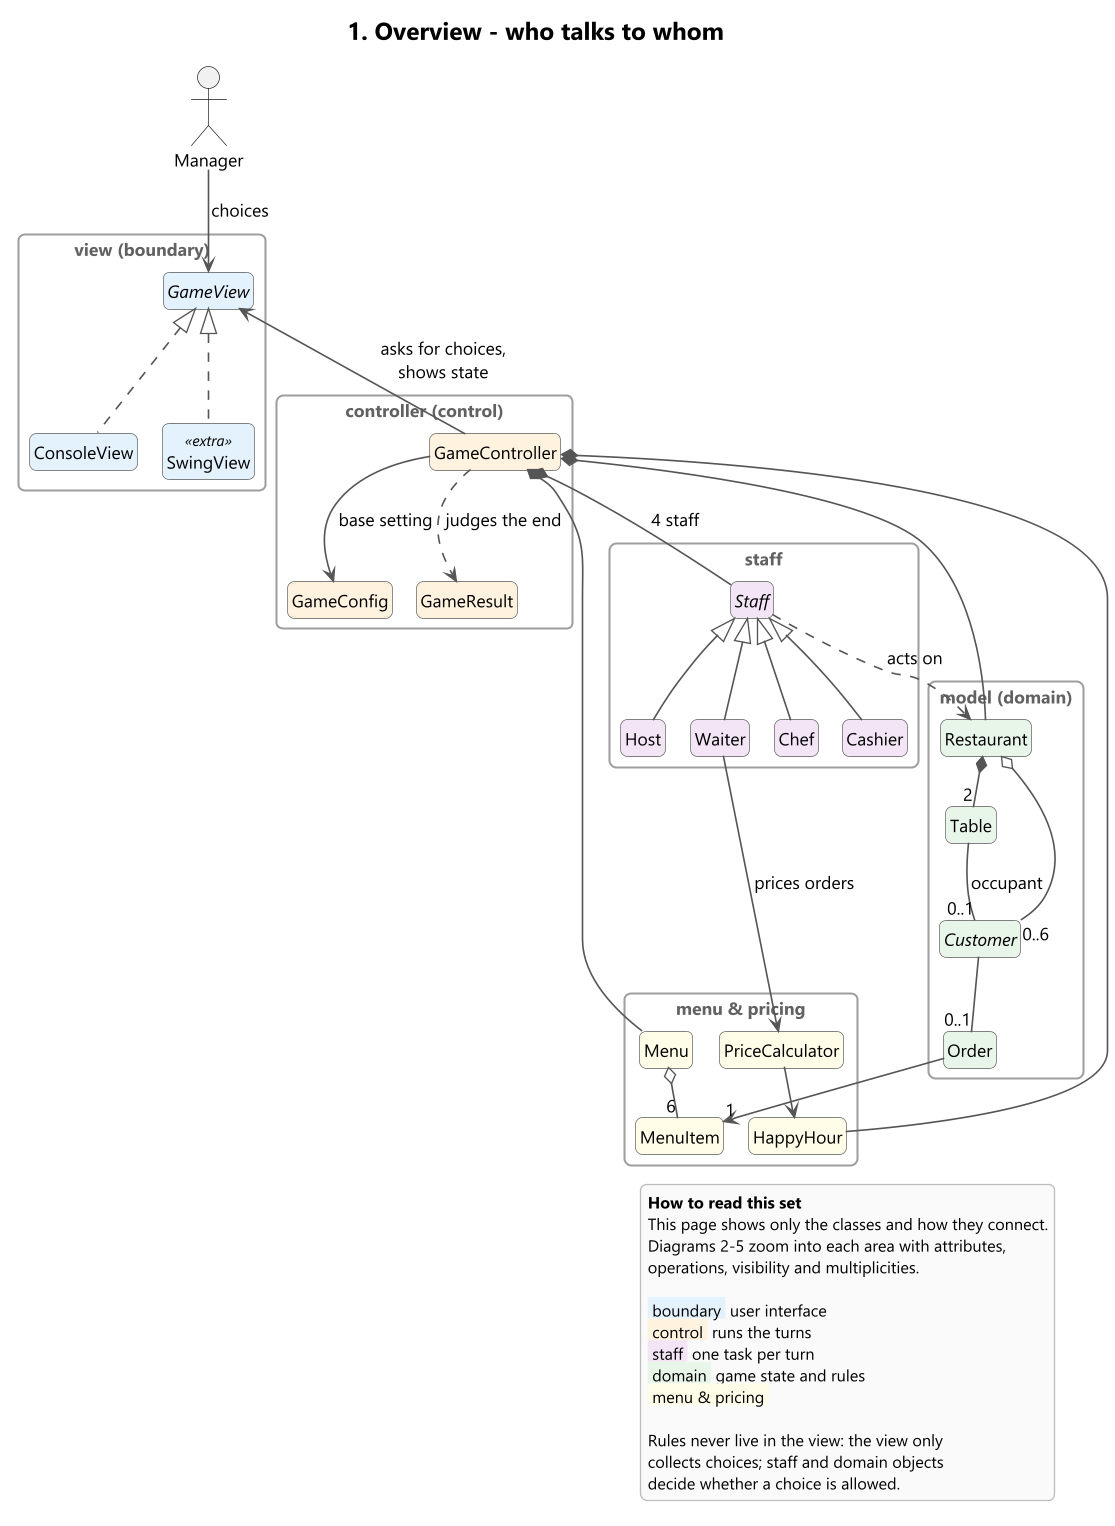

The diagram above was rendered by PlantUML. Its source (embedded in the PNG):
@startuml 1-overview
!include style.iuml
title 1. Overview - who talks to whom

allowmixing
hide members
hide circle

package "view (boundary)" {
  interface GameView BOUNDARY
  class ConsoleView BOUNDARY
  class SwingView <<extra>> BOUNDARY
}

package "controller (control)" {
  class GameController CONTROL
  class GameConfig CONTROL
  class GameResult CONTROL
}

package "staff" {
  abstract class Staff STAFF
  class Host STAFF
  class Waiter STAFF
  class Chef STAFF
  class Cashier STAFF
}

package "model (domain)" {
  class Restaurant DOMAIN
  class Table DOMAIN
  abstract class Customer DOMAIN
  class Order DOMAIN
}

package "menu & pricing" {
  class Menu MENU
  class MenuItem MENU
  class PriceCalculator MENU
  class HappyHour MENU
}

actor Manager

Manager -down-> GameView : choices
GameView <|.. ConsoleView
GameView <|.. SwingView

GameController -up-> GameView : asks for choices,\nshows state
GameController --> GameConfig : base setting
GameController ..> GameResult : judges the end
GameController *-- Restaurant
GameController *-- Staff : 4 staff
GameController *-- Menu
GameController *-- HappyHour

Staff <|-- Host
Staff <|-- Waiter
Staff <|-- Chef
Staff <|-- Cashier
Staff ..> Restaurant : acts on

Restaurant *-- "2" Table
Restaurant o-- "0..6" Customer
Table -- "0..1" Customer : occupant
Customer -- "0..1" Order
Order --> "1" MenuItem
Menu o-- "6" MenuItem
Waiter --> PriceCalculator : prices orders
PriceCalculator --> HappyHour

legend right
  <b>How to read this set</b>
  This page shows only the classes and how they connect.
  Diagrams 2-5 zoom into each area with attributes,
  operations, visibility and multiplicities.

  <back:#E3F2FD> boundary </back> user interface
  <back:#FFF3E0> control </back> runs the turns
  <back:#F3E5F5> staff </back> one task per turn
  <back:#E8F5E9> domain </back> game state and rules
  <back:#FFFDE7> menu & pricing </back>

  Rules never live in the view: the view only
  collects choices; staff and domain objects
  decide whether a choice is allowed.
endlegend
@enduml